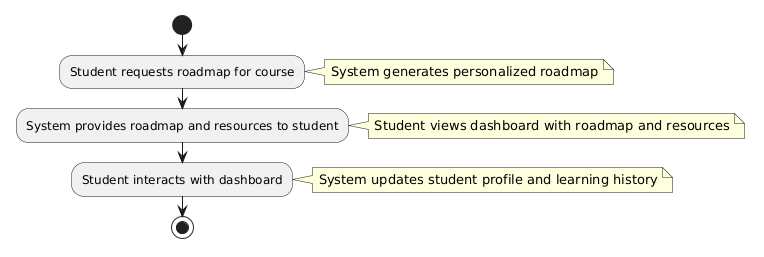

The diagram above was rendered by PlantUML. Its source (embedded in the PNG):
@startuml
start
:Student requests roadmap for course;
note right: System generates personalized roadmap
:System provides roadmap and resources to student;
note right: Student views dashboard with roadmap and resources
:Student interacts with dashboard;
note right: System updates student profile and learning history
stop
@enduml